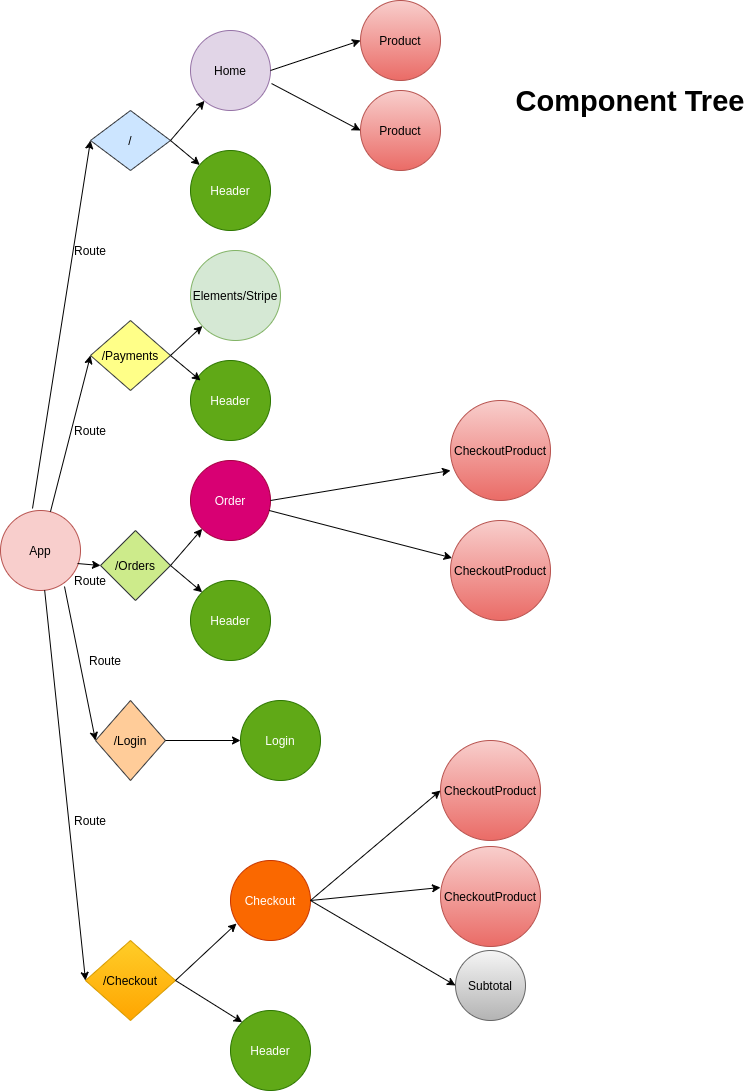

The diagram above was exported from draw.io. Its source (the exported page's mxGraphModel, read from the mxfile embedded in the PNG):
<mxGraphModel dx="1286" dy="629" grid="1" gridSize="10" guides="1" tooltips="1" connect="1" arrows="1" fold="1" page="1" pageScale="1" pageWidth="850" pageHeight="1100" math="0" shadow="0">
  <root>
    <mxCell id="0" />
    <mxCell id="1" parent="0" />
    <mxCell id="e3vZNCrJsP086RCxgflM-1" value="App" style="ellipse;whiteSpace=wrap;html=1;aspect=fixed;fillColor=#f8cecc;strokeColor=#b85450;" vertex="1" parent="1">
      <mxGeometry x="10" y="520" width="80" height="80" as="geometry" />
    </mxCell>
    <mxCell id="e3vZNCrJsP086RCxgflM-2" value="Header" style="ellipse;whiteSpace=wrap;html=1;aspect=fixed;fillColor=#60a917;strokeColor=#2D7600;fontColor=#ffffff;" vertex="1" parent="1">
      <mxGeometry x="200" y="160" width="80" height="80" as="geometry" />
    </mxCell>
    <mxCell id="e3vZNCrJsP086RCxgflM-3" value="Home" style="ellipse;whiteSpace=wrap;html=1;aspect=fixed;fillColor=#e1d5e7;strokeColor=#9673a6;" vertex="1" parent="1">
      <mxGeometry x="200" y="40" width="80" height="80" as="geometry" />
    </mxCell>
    <mxCell id="e3vZNCrJsP086RCxgflM-6" value="/" style="rhombus;whiteSpace=wrap;html=1;fillColor=#cce5ff;strokeColor=#36393d;" vertex="1" parent="1">
      <mxGeometry x="100" y="120" width="80" height="60" as="geometry" />
    </mxCell>
    <mxCell id="e3vZNCrJsP086RCxgflM-9" value="/Payments" style="rhombus;whiteSpace=wrap;html=1;fillColor=#ffff88;strokeColor=#36393d;" vertex="1" parent="1">
      <mxGeometry x="100" y="330" width="80" height="70" as="geometry" />
    </mxCell>
    <mxCell id="e3vZNCrJsP086RCxgflM-11" value="Header" style="ellipse;whiteSpace=wrap;html=1;aspect=fixed;fillColor=#60a917;strokeColor=#2D7600;fontColor=#ffffff;" vertex="1" parent="1">
      <mxGeometry x="200" y="370" width="80" height="80" as="geometry" />
    </mxCell>
    <mxCell id="e3vZNCrJsP086RCxgflM-12" value="Elements/Stripe" style="ellipse;whiteSpace=wrap;html=1;aspect=fixed;fillColor=#d5e8d4;strokeColor=#82b366;" vertex="1" parent="1">
      <mxGeometry x="200" y="260" width="90" height="90" as="geometry" />
    </mxCell>
    <mxCell id="e3vZNCrJsP086RCxgflM-15" value="/Orders" style="rhombus;whiteSpace=wrap;html=1;fillColor=#cdeb8b;strokeColor=#36393d;" vertex="1" parent="1">
      <mxGeometry x="110" y="540" width="70" height="70" as="geometry" />
    </mxCell>
    <mxCell id="e3vZNCrJsP086RCxgflM-16" value="Header" style="ellipse;whiteSpace=wrap;html=1;aspect=fixed;fillColor=#60a917;strokeColor=#2D7600;fontColor=#ffffff;" vertex="1" parent="1">
      <mxGeometry x="200" y="590" width="80" height="80" as="geometry" />
    </mxCell>
    <mxCell id="e3vZNCrJsP086RCxgflM-17" value="Order" style="ellipse;whiteSpace=wrap;html=1;aspect=fixed;fillColor=#d80073;strokeColor=#A50040;fontColor=#ffffff;" vertex="1" parent="1">
      <mxGeometry x="200" y="470" width="80" height="80" as="geometry" />
    </mxCell>
    <mxCell id="e3vZNCrJsP086RCxgflM-20" value="/Login" style="rhombus;whiteSpace=wrap;html=1;fillColor=#ffcc99;strokeColor=#36393d;direction=south;" vertex="1" parent="1">
      <mxGeometry x="105" y="710" width="70" height="80" as="geometry" />
    </mxCell>
    <mxCell id="e3vZNCrJsP086RCxgflM-21" value="Login" style="ellipse;whiteSpace=wrap;html=1;aspect=fixed;fillColor=#60a917;strokeColor=#2D7600;fontColor=#ffffff;" vertex="1" parent="1">
      <mxGeometry x="250" y="710" width="80" height="80" as="geometry" />
    </mxCell>
    <mxCell id="e3vZNCrJsP086RCxgflM-22" value="/Checkout" style="rhombus;whiteSpace=wrap;html=1;gradientColor=#ffa500;fillColor=#ffcd28;strokeColor=#d79b00;" vertex="1" parent="1">
      <mxGeometry x="95" y="950" width="90" height="80" as="geometry" />
    </mxCell>
    <mxCell id="e3vZNCrJsP086RCxgflM-23" value="Header" style="ellipse;whiteSpace=wrap;html=1;aspect=fixed;fillColor=#60a917;strokeColor=#2D7600;fontColor=#ffffff;" vertex="1" parent="1">
      <mxGeometry x="240" y="1020" width="80" height="80" as="geometry" />
    </mxCell>
    <mxCell id="e3vZNCrJsP086RCxgflM-24" value="Checkout" style="ellipse;whiteSpace=wrap;html=1;aspect=fixed;fillColor=#fa6800;strokeColor=#C73500;fontColor=#ffffff;" vertex="1" parent="1">
      <mxGeometry x="240" y="870" width="80" height="80" as="geometry" />
    </mxCell>
    <mxCell id="e3vZNCrJsP086RCxgflM-25" value="Product" style="ellipse;whiteSpace=wrap;html=1;aspect=fixed;gradientColor=#ea6b66;fillColor=#f8cecc;strokeColor=#b85450;" vertex="1" parent="1">
      <mxGeometry x="370" y="10" width="80" height="80" as="geometry" />
    </mxCell>
    <mxCell id="e3vZNCrJsP086RCxgflM-26" value="Product" style="ellipse;whiteSpace=wrap;html=1;aspect=fixed;gradientColor=#ea6b66;fillColor=#f8cecc;strokeColor=#b85450;" vertex="1" parent="1">
      <mxGeometry x="370" y="100" width="80" height="80" as="geometry" />
    </mxCell>
    <mxCell id="e3vZNCrJsP086RCxgflM-27" value="CheckoutProduct" style="ellipse;whiteSpace=wrap;html=1;aspect=fixed;gradientColor=#ea6b66;fillColor=#f8cecc;strokeColor=#b85450;" vertex="1" parent="1">
      <mxGeometry x="450" y="750" width="100" height="100" as="geometry" />
    </mxCell>
    <mxCell id="e3vZNCrJsP086RCxgflM-28" value="CheckoutProduct" style="ellipse;whiteSpace=wrap;html=1;aspect=fixed;gradientColor=#ea6b66;fillColor=#f8cecc;strokeColor=#b85450;" vertex="1" parent="1">
      <mxGeometry x="450" y="856" width="100" height="100" as="geometry" />
    </mxCell>
    <mxCell id="e3vZNCrJsP086RCxgflM-29" value="CheckoutProduct" style="ellipse;whiteSpace=wrap;html=1;aspect=fixed;gradientColor=#ea6b66;fillColor=#f8cecc;strokeColor=#b85450;" vertex="1" parent="1">
      <mxGeometry x="460" y="410" width="100" height="100" as="geometry" />
    </mxCell>
    <mxCell id="e3vZNCrJsP086RCxgflM-30" value="CheckoutProduct" style="ellipse;whiteSpace=wrap;html=1;aspect=fixed;gradientColor=#ea6b66;fillColor=#f8cecc;strokeColor=#b85450;" vertex="1" parent="1">
      <mxGeometry x="460" y="530" width="100" height="100" as="geometry" />
    </mxCell>
    <mxCell id="e3vZNCrJsP086RCxgflM-32" value="" style="endArrow=classic;html=1;entryX=0;entryY=0.5;entryDx=0;entryDy=0;" edge="1" parent="1" source="e3vZNCrJsP086RCxgflM-1" target="e3vZNCrJsP086RCxgflM-9">
      <mxGeometry width="50" height="50" relative="1" as="geometry">
        <mxPoint x="80" y="530" as="sourcePoint" />
        <mxPoint x="130" y="480" as="targetPoint" />
      </mxGeometry>
    </mxCell>
    <mxCell id="e3vZNCrJsP086RCxgflM-33" value="" style="endArrow=classic;html=1;exitX=0.4;exitY=-0.025;exitDx=0;exitDy=0;exitPerimeter=0;entryX=0;entryY=0.5;entryDx=0;entryDy=0;" edge="1" parent="1" source="e3vZNCrJsP086RCxgflM-1" target="e3vZNCrJsP086RCxgflM-6">
      <mxGeometry width="50" height="50" relative="1" as="geometry">
        <mxPoint x="30" y="450" as="sourcePoint" />
        <mxPoint x="80" y="400" as="targetPoint" />
      </mxGeometry>
    </mxCell>
    <mxCell id="e3vZNCrJsP086RCxgflM-34" value="" style="endArrow=classic;html=1;exitX=1;exitY=0.5;exitDx=0;exitDy=0;entryX=0;entryY=0.5;entryDx=0;entryDy=0;" edge="1" parent="1" source="e3vZNCrJsP086RCxgflM-3" target="e3vZNCrJsP086RCxgflM-25">
      <mxGeometry width="50" height="50" relative="1" as="geometry">
        <mxPoint x="330" y="140" as="sourcePoint" />
        <mxPoint x="380" y="90" as="targetPoint" />
      </mxGeometry>
    </mxCell>
    <mxCell id="e3vZNCrJsP086RCxgflM-35" value="" style="endArrow=classic;html=1;exitX=1.013;exitY=0.663;exitDx=0;exitDy=0;exitPerimeter=0;entryX=0;entryY=0.5;entryDx=0;entryDy=0;" edge="1" parent="1" source="e3vZNCrJsP086RCxgflM-3" target="e3vZNCrJsP086RCxgflM-26">
      <mxGeometry width="50" height="50" relative="1" as="geometry">
        <mxPoint x="310" y="140" as="sourcePoint" />
        <mxPoint x="360" y="90" as="targetPoint" />
      </mxGeometry>
    </mxCell>
    <mxCell id="e3vZNCrJsP086RCxgflM-36" value="" style="endArrow=classic;html=1;exitX=1;exitY=0.5;exitDx=0;exitDy=0;" edge="1" parent="1" source="e3vZNCrJsP086RCxgflM-6" target="e3vZNCrJsP086RCxgflM-3">
      <mxGeometry width="50" height="50" relative="1" as="geometry">
        <mxPoint x="140" y="90" as="sourcePoint" />
        <mxPoint x="190" y="40" as="targetPoint" />
      </mxGeometry>
    </mxCell>
    <mxCell id="e3vZNCrJsP086RCxgflM-37" value="" style="endArrow=classic;html=1;" edge="1" parent="1" target="e3vZNCrJsP086RCxgflM-2">
      <mxGeometry width="50" height="50" relative="1" as="geometry">
        <mxPoint x="180" y="150" as="sourcePoint" />
        <mxPoint x="410" y="200" as="targetPoint" />
      </mxGeometry>
    </mxCell>
    <mxCell id="e3vZNCrJsP086RCxgflM-38" value="" style="endArrow=classic;html=1;exitX=1;exitY=0.5;exitDx=0;exitDy=0;" edge="1" parent="1" source="e3vZNCrJsP086RCxgflM-9" target="e3vZNCrJsP086RCxgflM-12">
      <mxGeometry width="50" height="50" relative="1" as="geometry">
        <mxPoint x="370" y="330" as="sourcePoint" />
        <mxPoint x="420" y="280" as="targetPoint" />
      </mxGeometry>
    </mxCell>
    <mxCell id="e3vZNCrJsP086RCxgflM-39" value="" style="endArrow=classic;html=1;exitX=1;exitY=0.5;exitDx=0;exitDy=0;" edge="1" parent="1" source="e3vZNCrJsP086RCxgflM-9">
      <mxGeometry width="50" height="50" relative="1" as="geometry">
        <mxPoint x="160" y="470" as="sourcePoint" />
        <mxPoint x="210" y="390" as="targetPoint" />
      </mxGeometry>
    </mxCell>
    <mxCell id="e3vZNCrJsP086RCxgflM-40" value="" style="endArrow=classic;html=1;exitX=0.963;exitY=0.663;exitDx=0;exitDy=0;exitPerimeter=0;entryX=0;entryY=0.5;entryDx=0;entryDy=0;" edge="1" parent="1" source="e3vZNCrJsP086RCxgflM-1" target="e3vZNCrJsP086RCxgflM-15">
      <mxGeometry width="50" height="50" relative="1" as="geometry">
        <mxPoint x="120" y="520" as="sourcePoint" />
        <mxPoint x="170" y="470" as="targetPoint" />
      </mxGeometry>
    </mxCell>
    <mxCell id="e3vZNCrJsP086RCxgflM-41" value="" style="endArrow=classic;html=1;exitX=1;exitY=0.5;exitDx=0;exitDy=0;entryX=0;entryY=1;entryDx=0;entryDy=0;" edge="1" parent="1" source="e3vZNCrJsP086RCxgflM-15" target="e3vZNCrJsP086RCxgflM-17">
      <mxGeometry width="50" height="50" relative="1" as="geometry">
        <mxPoint x="210" y="610" as="sourcePoint" />
        <mxPoint x="260" y="560" as="targetPoint" />
      </mxGeometry>
    </mxCell>
    <mxCell id="e3vZNCrJsP086RCxgflM-42" value="" style="endArrow=classic;html=1;exitX=1;exitY=0.5;exitDx=0;exitDy=0;entryX=0;entryY=0;entryDx=0;entryDy=0;" edge="1" parent="1" source="e3vZNCrJsP086RCxgflM-15" target="e3vZNCrJsP086RCxgflM-16">
      <mxGeometry width="50" height="50" relative="1" as="geometry">
        <mxPoint x="340" y="590" as="sourcePoint" />
        <mxPoint x="390" y="540" as="targetPoint" />
      </mxGeometry>
    </mxCell>
    <mxCell id="e3vZNCrJsP086RCxgflM-43" value="" style="endArrow=classic;html=1;exitX=0.5;exitY=0;exitDx=0;exitDy=0;" edge="1" parent="1" source="e3vZNCrJsP086RCxgflM-20">
      <mxGeometry width="50" height="50" relative="1" as="geometry">
        <mxPoint x="200" y="800" as="sourcePoint" />
        <mxPoint x="250" y="750" as="targetPoint" />
      </mxGeometry>
    </mxCell>
    <mxCell id="e3vZNCrJsP086RCxgflM-44" value="" style="endArrow=classic;html=1;exitX=0.8;exitY=0.95;exitDx=0;exitDy=0;exitPerimeter=0;entryX=0.5;entryY=1;entryDx=0;entryDy=0;" edge="1" parent="1" source="e3vZNCrJsP086RCxgflM-1" target="e3vZNCrJsP086RCxgflM-20">
      <mxGeometry width="50" height="50" relative="1" as="geometry">
        <mxPoint x="60" y="680" as="sourcePoint" />
        <mxPoint x="110" y="630" as="targetPoint" />
      </mxGeometry>
    </mxCell>
    <mxCell id="e3vZNCrJsP086RCxgflM-45" value="" style="endArrow=classic;html=1;entryX=0.075;entryY=0.788;entryDx=0;entryDy=0;entryPerimeter=0;exitX=1;exitY=0.5;exitDx=0;exitDy=0;" edge="1" parent="1" source="e3vZNCrJsP086RCxgflM-22" target="e3vZNCrJsP086RCxgflM-24">
      <mxGeometry width="50" height="50" relative="1" as="geometry">
        <mxPoint x="190" y="990" as="sourcePoint" />
        <mxPoint x="250" y="900" as="targetPoint" />
      </mxGeometry>
    </mxCell>
    <mxCell id="e3vZNCrJsP086RCxgflM-46" value="" style="endArrow=classic;html=1;exitX=1;exitY=0.5;exitDx=0;exitDy=0;entryX=0;entryY=0;entryDx=0;entryDy=0;" edge="1" parent="1" source="e3vZNCrJsP086RCxgflM-22" target="e3vZNCrJsP086RCxgflM-23">
      <mxGeometry width="50" height="50" relative="1" as="geometry">
        <mxPoint x="230" y="1030" as="sourcePoint" />
        <mxPoint x="280" y="980" as="targetPoint" />
      </mxGeometry>
    </mxCell>
    <mxCell id="e3vZNCrJsP086RCxgflM-47" value="" style="endArrow=classic;html=1;exitX=1;exitY=0.5;exitDx=0;exitDy=0;entryX=0;entryY=0.5;entryDx=0;entryDy=0;" edge="1" parent="1" source="e3vZNCrJsP086RCxgflM-24" target="e3vZNCrJsP086RCxgflM-27">
      <mxGeometry width="50" height="50" relative="1" as="geometry">
        <mxPoint x="390" y="870" as="sourcePoint" />
        <mxPoint x="440" y="820" as="targetPoint" />
      </mxGeometry>
    </mxCell>
    <mxCell id="e3vZNCrJsP086RCxgflM-48" value="" style="endArrow=classic;html=1;exitX=1;exitY=0.5;exitDx=0;exitDy=0;entryX=0;entryY=0.41;entryDx=0;entryDy=0;entryPerimeter=0;" edge="1" parent="1" source="e3vZNCrJsP086RCxgflM-24" target="e3vZNCrJsP086RCxgflM-28">
      <mxGeometry width="50" height="50" relative="1" as="geometry">
        <mxPoint x="360" y="970" as="sourcePoint" />
        <mxPoint x="410" y="920" as="targetPoint" />
      </mxGeometry>
    </mxCell>
    <mxCell id="e3vZNCrJsP086RCxgflM-49" value="" style="endArrow=classic;html=1;entryX=0;entryY=0.5;entryDx=0;entryDy=0;" edge="1" parent="1" source="e3vZNCrJsP086RCxgflM-1" target="e3vZNCrJsP086RCxgflM-22">
      <mxGeometry width="50" height="50" relative="1" as="geometry">
        <mxPoint x="50" y="740" as="sourcePoint" />
        <mxPoint x="100" y="690" as="targetPoint" />
      </mxGeometry>
    </mxCell>
    <mxCell id="e3vZNCrJsP086RCxgflM-50" value="" style="endArrow=classic;html=1;exitX=1;exitY=0.5;exitDx=0;exitDy=0;entryX=0;entryY=0.7;entryDx=0;entryDy=0;entryPerimeter=0;" edge="1" parent="1" source="e3vZNCrJsP086RCxgflM-17" target="e3vZNCrJsP086RCxgflM-29">
      <mxGeometry width="50" height="50" relative="1" as="geometry">
        <mxPoint x="330" y="520" as="sourcePoint" />
        <mxPoint x="380" y="470" as="targetPoint" />
      </mxGeometry>
    </mxCell>
    <mxCell id="e3vZNCrJsP086RCxgflM-51" value="" style="endArrow=classic;html=1;" edge="1" parent="1" source="e3vZNCrJsP086RCxgflM-17" target="e3vZNCrJsP086RCxgflM-30">
      <mxGeometry width="50" height="50" relative="1" as="geometry">
        <mxPoint x="370" y="590" as="sourcePoint" />
        <mxPoint x="420" y="540" as="targetPoint" />
      </mxGeometry>
    </mxCell>
    <mxCell id="e3vZNCrJsP086RCxgflM-52" value="Subtotal" style="ellipse;whiteSpace=wrap;html=1;aspect=fixed;gradientColor=#b3b3b3;fillColor=#f5f5f5;strokeColor=#666666;" vertex="1" parent="1">
      <mxGeometry x="465" y="960" width="70" height="70" as="geometry" />
    </mxCell>
    <mxCell id="e3vZNCrJsP086RCxgflM-53" value="" style="endArrow=classic;html=1;exitX=1;exitY=0.5;exitDx=0;exitDy=0;entryX=0;entryY=0.5;entryDx=0;entryDy=0;" edge="1" parent="1" source="e3vZNCrJsP086RCxgflM-24" target="e3vZNCrJsP086RCxgflM-52">
      <mxGeometry width="50" height="50" relative="1" as="geometry">
        <mxPoint x="340" y="970" as="sourcePoint" />
        <mxPoint x="390" y="920" as="targetPoint" />
      </mxGeometry>
    </mxCell>
    <mxCell id="e3vZNCrJsP086RCxgflM-54" value="Route" style="text;html=1;strokeColor=none;fillColor=none;align=center;verticalAlign=middle;whiteSpace=wrap;rounded=0;" vertex="1" parent="1">
      <mxGeometry x="80" y="820" width="40" height="20" as="geometry" />
    </mxCell>
    <mxCell id="e3vZNCrJsP086RCxgflM-55" value="Route" style="text;html=1;strokeColor=none;fillColor=none;align=center;verticalAlign=middle;whiteSpace=wrap;rounded=0;" vertex="1" parent="1">
      <mxGeometry x="95" y="660" width="40" height="20" as="geometry" />
    </mxCell>
    <mxCell id="e3vZNCrJsP086RCxgflM-57" value="Route" style="text;html=1;strokeColor=none;fillColor=none;align=center;verticalAlign=middle;whiteSpace=wrap;rounded=0;" vertex="1" parent="1">
      <mxGeometry x="80" y="430" width="40" height="20" as="geometry" />
    </mxCell>
    <mxCell id="e3vZNCrJsP086RCxgflM-58" value="Route" style="text;html=1;strokeColor=none;fillColor=none;align=center;verticalAlign=middle;whiteSpace=wrap;rounded=0;" vertex="1" parent="1">
      <mxGeometry x="80" y="250" width="40" height="20" as="geometry" />
    </mxCell>
    <mxCell id="e3vZNCrJsP086RCxgflM-59" value="Route" style="text;html=1;strokeColor=none;fillColor=none;align=center;verticalAlign=middle;whiteSpace=wrap;rounded=0;" vertex="1" parent="1">
      <mxGeometry x="80" y="580" width="40" height="20" as="geometry" />
    </mxCell>
    <mxCell id="e3vZNCrJsP086RCxgflM-60" value="Component Tree" style="text;html=1;strokeColor=none;fillColor=none;align=center;verticalAlign=middle;whiteSpace=wrap;rounded=0;fontSize=29;fontStyle=1" vertex="1" parent="1">
      <mxGeometry x="520" y="40" width="240" height="140" as="geometry" />
    </mxCell>
  </root>
</mxGraphModel>